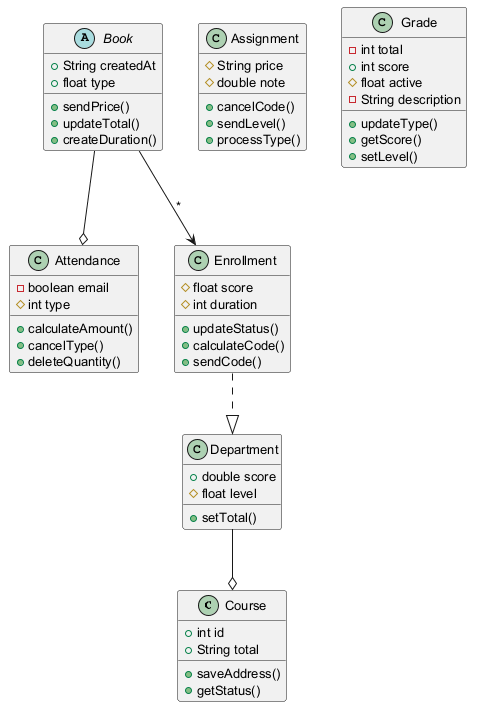

The diagram above was rendered by PlantUML. Its source (embedded in the PNG):
@startuml
skinparam defaultFontSize 13
class Course {
  +int id
  +String total
  +saveAddress()
  +getStatus()
}
abstract class Book {
  +String createdAt
  +float type
  +sendPrice()
  +updateTotal()
  +createDuration()
}
class Attendance {
  -boolean email
  #int type
  +calculateAmount()
  +cancelType()
  +deleteQuantity()
}
class Department {
  +double score
  #float level
  +setTotal()
}
class Assignment {
  #String price
  #double note
  +cancelCode()
  +sendLevel()
  +processType()
}
class Enrollment {
  #float score
  #int duration
  +updateStatus()
  +calculateCode()
  +sendCode()
}
class Grade {
  -int total
  +int score
  #float active
  -String description
  +updateType()
  +getScore()
  +setLevel()
}
Book --o Attendance
Book --> Enrollment : "*"
Department --o Course
Enrollment ..|> Department
@enduml